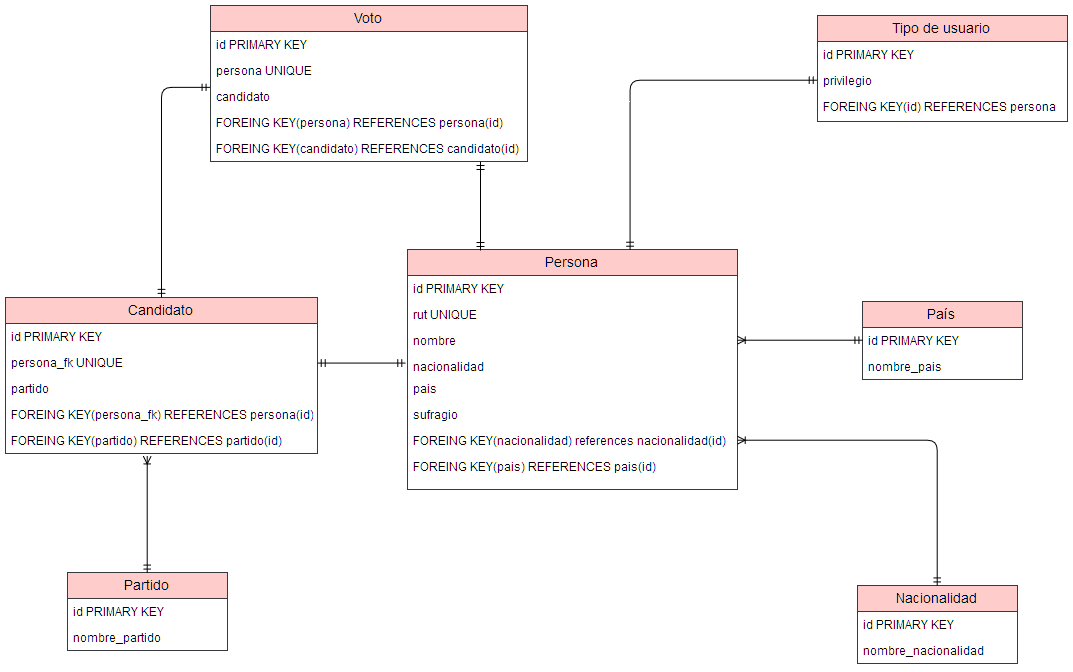

The diagram above was exported from draw.io. Its source (the exported page's mxGraphModel, read from the mxfile embedded in the PNG):
<mxGraphModel dx="1246" dy="621" grid="1" gridSize="10" guides="1" tooltips="1" connect="1" arrows="1" fold="1" page="1" pageScale="1" pageWidth="1169" pageHeight="827" background="#ffffff" math="0" shadow="0">
  <root>
    <mxCell id="0" />
    <mxCell id="1" parent="0" />
    <mxCell id="2" value="Persona" style="swimlane;fontStyle=0;childLayout=stackLayout;horizontal=1;startSize=26;fillColor=#ffcccc;horizontalStack=0;resizeParent=1;resizeParentMax=0;resizeLast=0;collapsible=1;marginBottom=0;swimlaneFillColor=#ffffff;align=center;fontSize=14;strokeColor=#36393d;" vertex="1" parent="1">
      <mxGeometry x="470" y="314" width="330" height="240" as="geometry" />
    </mxCell>
    <mxCell id="3" value="id PRIMARY KEY" style="text;strokeColor=none;fillColor=none;spacingLeft=4;spacingRight=4;overflow=hidden;rotatable=0;points=[[0,0.5],[1,0.5]];portConstraint=eastwest;fontSize=12;" vertex="1" parent="2">
      <mxGeometry y="26" width="330" height="26" as="geometry" />
    </mxCell>
    <mxCell id="4" value="rut UNIQUE" style="text;strokeColor=none;fillColor=none;spacingLeft=4;spacingRight=4;overflow=hidden;rotatable=0;points=[[0,0.5],[1,0.5]];portConstraint=eastwest;fontSize=12;" vertex="1" parent="2">
      <mxGeometry y="52" width="330" height="26" as="geometry" />
    </mxCell>
    <mxCell id="6" value="nombre" style="text;strokeColor=none;fillColor=none;spacingLeft=4;spacingRight=4;overflow=hidden;rotatable=0;points=[[0,0.5],[1,0.5]];portConstraint=eastwest;fontSize=12;" vertex="1" parent="2">
      <mxGeometry y="78" width="330" height="26" as="geometry" />
    </mxCell>
    <mxCell id="5" value="nacionalidad " style="text;strokeColor=none;fillColor=none;spacingLeft=4;spacingRight=4;overflow=hidden;rotatable=0;points=[[0,0.5],[1,0.5]];portConstraint=eastwest;fontSize=12;" vertex="1" parent="2">
      <mxGeometry y="104" width="330" height="136" as="geometry" />
    </mxCell>
    <mxCell id="7" value="pais" style="text;strokeColor=none;fillColor=none;spacingLeft=4;spacingRight=4;overflow=hidden;rotatable=0;points=[[0,0.5],[1,0.5]];portConstraint=eastwest;fontSize=12;" vertex="1" parent="1">
      <mxGeometry x="470" y="440" width="40" height="26" as="geometry" />
    </mxCell>
    <mxCell id="8" value="sufragio" style="text;strokeColor=none;fillColor=none;spacingLeft=4;spacingRight=4;overflow=hidden;rotatable=0;points=[[0,0.5],[1,0.5]];portConstraint=eastwest;fontSize=12;" vertex="1" parent="1">
      <mxGeometry x="470" y="466" width="60" height="26" as="geometry" />
    </mxCell>
    <mxCell id="9" value="FOREING KEY(nacionalidad) references nacionalidad(id)" style="text;strokeColor=none;fillColor=none;spacingLeft=4;spacingRight=4;overflow=hidden;rotatable=0;points=[[0,0.5],[1,0.5]];portConstraint=eastwest;fontSize=12;" vertex="1" parent="1">
      <mxGeometry x="470" y="492" width="330" height="26" as="geometry" />
    </mxCell>
    <mxCell id="10" value="FOREING KEY(pais) REFERENCES pais(id)" style="text;strokeColor=none;fillColor=none;spacingLeft=4;spacingRight=4;overflow=hidden;rotatable=0;points=[[0,0.5],[1,0.5]];portConstraint=eastwest;fontSize=12;" vertex="1" parent="1">
      <mxGeometry x="470" y="518" width="260" height="26" as="geometry" />
    </mxCell>
    <mxCell id="11" value="Tipo de usuario" style="swimlane;fontStyle=0;childLayout=stackLayout;horizontal=1;startSize=26;fillColor=#ffcccc;horizontalStack=0;resizeParent=1;resizeParentMax=0;resizeLast=0;collapsible=1;marginBottom=0;swimlaneFillColor=#ffffff;align=center;fontSize=14;strokeColor=#36393d;" vertex="1" parent="1">
      <mxGeometry x="880" y="80" width="250" height="106" as="geometry" />
    </mxCell>
    <mxCell id="12" value="id PRIMARY KEY" style="text;strokeColor=none;fillColor=none;spacingLeft=4;spacingRight=4;overflow=hidden;rotatable=0;points=[[0,0.5],[1,0.5]];portConstraint=eastwest;fontSize=12;" vertex="1" parent="11">
      <mxGeometry y="26" width="250" height="26" as="geometry" />
    </mxCell>
    <mxCell id="23" value="privilegio" style="text;strokeColor=none;fillColor=none;spacingLeft=4;spacingRight=4;overflow=hidden;rotatable=0;points=[[0,0.5],[1,0.5]];portConstraint=eastwest;fontSize=12;" vertex="1" parent="11">
      <mxGeometry y="52" width="250" height="26" as="geometry" />
    </mxCell>
    <mxCell id="13" value="FOREING KEY(id) REFERENCES persona" style="text;strokeColor=none;fillColor=none;spacingLeft=4;spacingRight=4;overflow=hidden;rotatable=0;points=[[0,0.5],[1,0.5]];portConstraint=eastwest;fontSize=12;" vertex="1" parent="11">
      <mxGeometry y="78" width="250" height="28" as="geometry" />
    </mxCell>
    <mxCell id="15" value="País" style="swimlane;fontStyle=0;childLayout=stackLayout;horizontal=1;startSize=26;fillColor=#ffcccc;horizontalStack=0;resizeParent=1;resizeParentMax=0;resizeLast=0;collapsible=1;marginBottom=0;swimlaneFillColor=#ffffff;align=center;fontSize=14;strokeColor=#36393d;" vertex="1" parent="1">
      <mxGeometry x="925" y="366" width="160" height="78" as="geometry" />
    </mxCell>
    <mxCell id="16" value="id PRIMARY KEY" style="text;strokeColor=none;fillColor=none;spacingLeft=4;spacingRight=4;overflow=hidden;rotatable=0;points=[[0,0.5],[1,0.5]];portConstraint=eastwest;fontSize=12;" vertex="1" parent="15">
      <mxGeometry y="26" width="160" height="26" as="geometry" />
    </mxCell>
    <mxCell id="17" value="nombre_pais" style="text;strokeColor=none;fillColor=none;spacingLeft=4;spacingRight=4;overflow=hidden;rotatable=0;points=[[0,0.5],[1,0.5]];portConstraint=eastwest;fontSize=12;" vertex="1" parent="15">
      <mxGeometry y="52" width="160" height="26" as="geometry" />
    </mxCell>
    <mxCell id="24" value="Nacionalidad" style="swimlane;fontStyle=0;childLayout=stackLayout;horizontal=1;startSize=26;fillColor=#ffcccc;horizontalStack=0;resizeParent=1;resizeParentMax=0;resizeLast=0;collapsible=1;marginBottom=0;swimlaneFillColor=#ffffff;align=center;fontSize=14;strokeColor=#36393d;" vertex="1" parent="1">
      <mxGeometry x="920" y="650" width="160" height="78" as="geometry" />
    </mxCell>
    <mxCell id="25" value="id PRIMARY KEY" style="text;strokeColor=none;fillColor=none;spacingLeft=4;spacingRight=4;overflow=hidden;rotatable=0;points=[[0,0.5],[1,0.5]];portConstraint=eastwest;fontSize=12;" vertex="1" parent="24">
      <mxGeometry y="26" width="160" height="26" as="geometry" />
    </mxCell>
    <mxCell id="26" value="nombre_nacionalidad" style="text;strokeColor=none;fillColor=none;spacingLeft=4;spacingRight=4;overflow=hidden;rotatable=0;points=[[0,0.5],[1,0.5]];portConstraint=eastwest;fontSize=12;" vertex="1" parent="24">
      <mxGeometry y="52" width="160" height="26" as="geometry" />
    </mxCell>
    <mxCell id="28" value="Partido" style="swimlane;fontStyle=0;childLayout=stackLayout;horizontal=1;startSize=26;fillColor=#ffcccc;horizontalStack=0;resizeParent=1;resizeParentMax=0;resizeLast=0;collapsible=1;marginBottom=0;swimlaneFillColor=#ffffff;align=center;fontSize=14;strokeColor=#36393d;" vertex="1" parent="1">
      <mxGeometry x="130" y="637" width="160" height="78" as="geometry" />
    </mxCell>
    <mxCell id="29" value="id PRIMARY KEY" style="text;strokeColor=none;fillColor=none;spacingLeft=4;spacingRight=4;overflow=hidden;rotatable=0;points=[[0,0.5],[1,0.5]];portConstraint=eastwest;fontSize=12;" vertex="1" parent="28">
      <mxGeometry y="26" width="160" height="26" as="geometry" />
    </mxCell>
    <mxCell id="30" value="nombre_partido" style="text;strokeColor=none;fillColor=none;spacingLeft=4;spacingRight=4;overflow=hidden;rotatable=0;points=[[0,0.5],[1,0.5]];portConstraint=eastwest;fontSize=12;" vertex="1" parent="28">
      <mxGeometry y="52" width="160" height="26" as="geometry" />
    </mxCell>
    <mxCell id="32" value="Candidato" style="swimlane;fontStyle=0;childLayout=stackLayout;horizontal=1;startSize=26;fillColor=#ffcccc;horizontalStack=0;resizeParent=1;resizeParentMax=0;resizeLast=0;collapsible=1;marginBottom=0;swimlaneFillColor=#ffffff;align=center;fontSize=14;strokeColor=#36393d;" vertex="1" parent="1">
      <mxGeometry x="68" y="362" width="312" height="156" as="geometry" />
    </mxCell>
    <mxCell id="33" value="id PRIMARY KEY" style="text;strokeColor=none;fillColor=none;spacingLeft=4;spacingRight=4;overflow=hidden;rotatable=0;points=[[0,0.5],[1,0.5]];portConstraint=eastwest;fontSize=12;" vertex="1" parent="32">
      <mxGeometry y="26" width="312" height="26" as="geometry" />
    </mxCell>
    <mxCell id="34" value="persona_fk UNIQUE" style="text;strokeColor=none;fillColor=none;spacingLeft=4;spacingRight=4;overflow=hidden;rotatable=0;points=[[0,0.5],[1,0.5]];portConstraint=eastwest;fontSize=12;" vertex="1" parent="32">
      <mxGeometry y="52" width="312" height="26" as="geometry" />
    </mxCell>
    <mxCell id="36" value="partido" style="text;strokeColor=none;fillColor=none;spacingLeft=4;spacingRight=4;overflow=hidden;rotatable=0;points=[[0,0.5],[1,0.5]];portConstraint=eastwest;fontSize=12;" vertex="1" parent="32">
      <mxGeometry y="78" width="312" height="26" as="geometry" />
    </mxCell>
    <mxCell id="35" value="FOREING KEY(persona_fk) REFERENCES persona(id)" style="text;strokeColor=none;fillColor=none;spacingLeft=4;spacingRight=4;overflow=hidden;rotatable=0;points=[[0,0.5],[1,0.5]];portConstraint=eastwest;fontSize=12;" vertex="1" parent="32">
      <mxGeometry y="104" width="312" height="26" as="geometry" />
    </mxCell>
    <mxCell id="37" value="FOREING KEY(partido) REFERENCES partido(id)" style="text;strokeColor=none;fillColor=none;spacingLeft=4;spacingRight=4;overflow=hidden;rotatable=0;points=[[0,0.5],[1,0.5]];portConstraint=eastwest;fontSize=12;" vertex="1" parent="32">
      <mxGeometry y="130" width="312" height="26" as="geometry" />
    </mxCell>
    <mxCell id="38" value="Voto" style="swimlane;fontStyle=0;childLayout=stackLayout;horizontal=1;startSize=26;fillColor=#ffcccc;horizontalStack=0;resizeParent=1;resizeParentMax=0;resizeLast=0;collapsible=1;marginBottom=0;swimlaneFillColor=#ffffff;align=center;fontSize=14;strokeColor=#36393d;" vertex="1" parent="1">
      <mxGeometry x="273" y="70" width="317" height="156" as="geometry" />
    </mxCell>
    <mxCell id="39" value="id PRIMARY KEY" style="text;strokeColor=none;fillColor=none;spacingLeft=4;spacingRight=4;overflow=hidden;rotatable=0;points=[[0,0.5],[1,0.5]];portConstraint=eastwest;fontSize=12;" vertex="1" parent="38">
      <mxGeometry y="26" width="317" height="26" as="geometry" />
    </mxCell>
    <mxCell id="40" value="persona UNIQUE" style="text;strokeColor=none;fillColor=none;spacingLeft=4;spacingRight=4;overflow=hidden;rotatable=0;points=[[0,0.5],[1,0.5]];portConstraint=eastwest;fontSize=12;" vertex="1" parent="38">
      <mxGeometry y="52" width="317" height="26" as="geometry" />
    </mxCell>
    <mxCell id="41" value="candidato" style="text;strokeColor=none;fillColor=none;spacingLeft=4;spacingRight=4;overflow=hidden;rotatable=0;points=[[0,0.5],[1,0.5]];portConstraint=eastwest;fontSize=12;" vertex="1" parent="38">
      <mxGeometry y="78" width="317" height="26" as="geometry" />
    </mxCell>
    <mxCell id="42" value="FOREING KEY(persona) REFERENCES persona(id)" style="text;strokeColor=none;fillColor=none;spacingLeft=4;spacingRight=4;overflow=hidden;rotatable=0;points=[[0,0.5],[1,0.5]];portConstraint=eastwest;fontSize=12;" vertex="1" parent="38">
      <mxGeometry y="104" width="317" height="26" as="geometry" />
    </mxCell>
    <mxCell id="43" value="FOREING KEY(candidato) REFERENCES candidato(id)" style="text;strokeColor=none;fillColor=none;spacingLeft=4;spacingRight=4;overflow=hidden;rotatable=0;points=[[0,0.5],[1,0.5]];portConstraint=eastwest;fontSize=12;" vertex="1" parent="38">
      <mxGeometry y="130" width="317" height="26" as="geometry" />
    </mxCell>
    <mxCell id="44" value="" style="edgeStyle=orthogonalEdgeStyle;fontSize=12;html=1;endArrow=ERmandOne;startArrow=ERmandOne;entryX=0;entryY=0.5;exitX=0.674;exitY=0.003;exitPerimeter=0;" edge="1" parent="1" source="2" target="23">
      <mxGeometry width="100" height="100" relative="1" as="geometry">
        <mxPoint x="730" y="247" as="sourcePoint" />
        <mxPoint x="830" y="147" as="targetPoint" />
      </mxGeometry>
    </mxCell>
    <mxCell id="46" value="" style="edgeStyle=orthogonalEdgeStyle;fontSize=12;html=1;endArrow=ERoneToMany;startArrow=ERmandOne;exitX=0;exitY=0.5;entryX=1;entryY=0.5;" edge="1" parent="1" source="16" target="6">
      <mxGeometry width="100" height="100" relative="1" as="geometry">
        <mxPoint x="910" y="610" as="sourcePoint" />
        <mxPoint x="1010" y="510" as="targetPoint" />
      </mxGeometry>
    </mxCell>
    <mxCell id="48" value="" style="edgeStyle=orthogonalEdgeStyle;fontSize=12;html=1;endArrow=ERoneToMany;startArrow=ERmandOne;exitX=0.5;exitY=0;entryX=1;entryY=0.5;" edge="1" parent="1" source="24" target="9">
      <mxGeometry width="100" height="100" relative="1" as="geometry">
        <mxPoint x="770" y="750" as="sourcePoint" />
        <mxPoint x="870" y="650" as="targetPoint" />
      </mxGeometry>
    </mxCell>
    <mxCell id="49" value="" style="fontSize=12;html=1;endArrow=ERmandOne;startArrow=ERmandOne;startSize=6;jumpSize=9;strokeWidth=1;" edge="1" parent="1">
      <mxGeometry width="100" height="100" relative="1" as="geometry">
        <mxPoint x="543" y="315" as="sourcePoint" />
        <mxPoint x="543" y="226" as="targetPoint" />
      </mxGeometry>
    </mxCell>
    <mxCell id="50" value="" style="edgeStyle=entityRelationEdgeStyle;fontSize=12;html=1;endArrow=ERmandOne;startArrow=ERmandOne;strokeWidth=1;exitX=1;exitY=0.5;entryX=-0.006;entryY=0.066;entryPerimeter=0;" edge="1" parent="1" source="34" target="5">
      <mxGeometry width="100" height="100" relative="1" as="geometry">
        <mxPoint x="380" y="520" as="sourcePoint" />
        <mxPoint x="466" y="427" as="targetPoint" />
      </mxGeometry>
    </mxCell>
    <mxCell id="51" value="" style="fontSize=12;html=1;endArrow=ERoneToMany;startArrow=ERmandOne;strokeWidth=1;exitX=0.5;exitY=0;entryX=0.455;entryY=1.077;entryPerimeter=0;" edge="1" parent="1" source="28" target="37">
      <mxGeometry width="100" height="100" relative="1" as="geometry">
        <mxPoint x="208" y="630" as="sourcePoint" />
        <mxPoint x="210" y="530" as="targetPoint" />
      </mxGeometry>
    </mxCell>
    <mxCell id="52" value="" style="edgeStyle=orthogonalEdgeStyle;fontSize=12;html=1;endArrow=ERmandOne;startArrow=ERmandOne;strokeWidth=1;entryX=-0.003;entryY=0.122;entryPerimeter=0;exitX=0.5;exitY=0;elbow=vertical;" edge="1" parent="1" source="32" target="41">
      <mxGeometry width="100" height="100" relative="1" as="geometry">
        <mxPoint x="150" y="280" as="sourcePoint" />
        <mxPoint x="250" y="180" as="targetPoint" />
      </mxGeometry>
    </mxCell>
  </root>
</mxGraphModel>